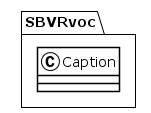

The diagram above was rendered by PlantUML. Its source (embedded in the PNG):
@startuml
!theme plain
package SBVRvoc {
class Caption {
}
}
@enduml